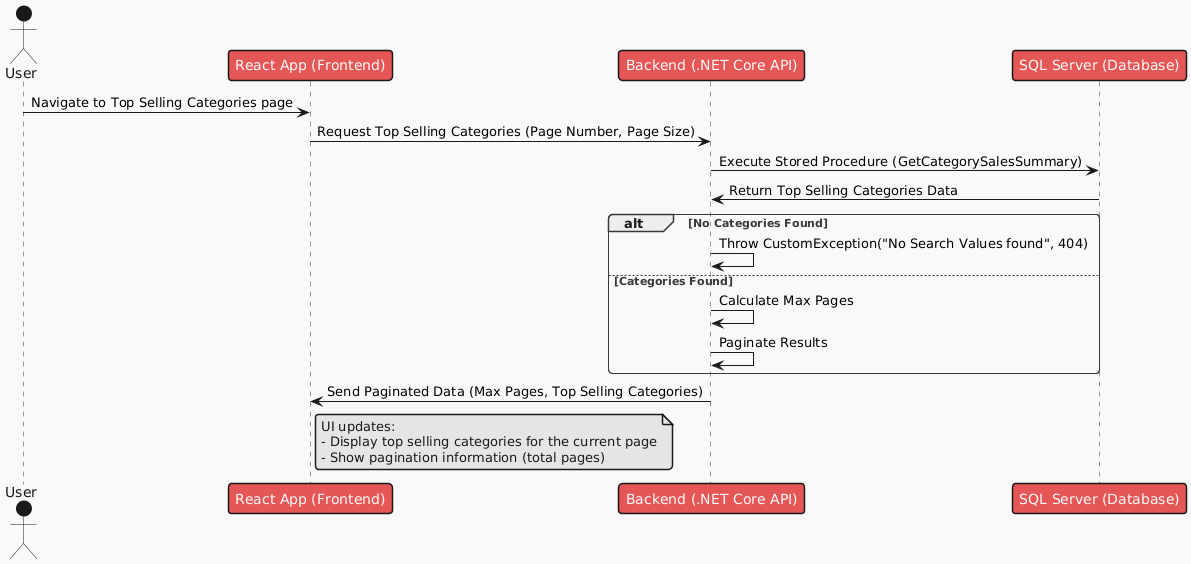

The diagram above was rendered by PlantUML. Its source (embedded in the PNG):
@startuml
!theme mars
actor User

User -> "React App (Frontend)" : Navigate to Top Selling Categories page
"React App (Frontend)" -> "Backend (.NET Core API)" : Request Top Selling Categories (Page Number, Page Size)
"Backend (.NET Core API)" -> "SQL Server (Database)" : Execute Stored Procedure (GetCategorySalesSummary)
"SQL Server (Database)" -> "Backend (.NET Core API)" : Return Top Selling Categories Data

alt No Categories Found
    "Backend (.NET Core API)" -> "Backend (.NET Core API)" : Throw CustomException("No Search Values found", 404)
else Categories Found
    "Backend (.NET Core API)" -> "Backend (.NET Core API)" : Calculate Max Pages
    "Backend (.NET Core API)" -> "Backend (.NET Core API)" : Paginate Results
end

"Backend (.NET Core API)" -> "React App (Frontend)" : Send Paginated Data (Max Pages, Top Selling Categories)

note right of "React App (Frontend)"
UI updates:
- Display top selling categories for the current page
- Show pagination information (total pages)
end note
@enduml